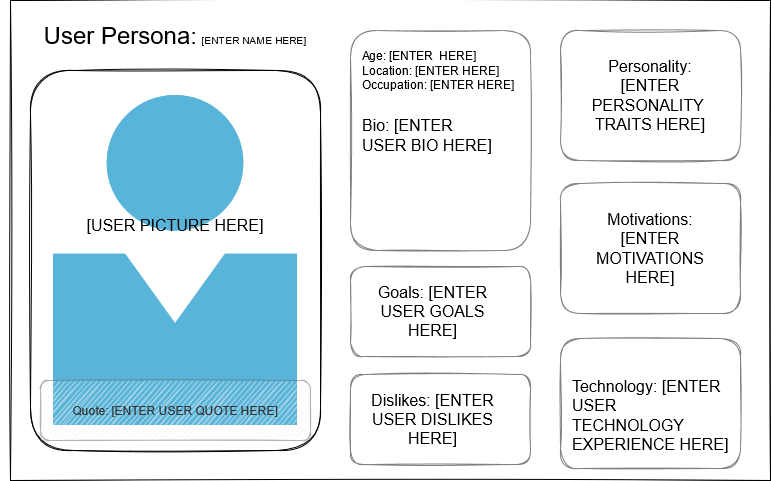

The diagram above was exported from draw.io. Its source (the exported page's mxGraphModel, read from the mxfile embedded in the PNG):
<mxGraphModel dx="1027" dy="512" grid="1" gridSize="10" guides="1" tooltips="1" connect="1" arrows="1" fold="1" page="1" pageScale="1" pageWidth="850" pageHeight="1100" math="0" shadow="0">
  <root>
    <mxCell id="0" />
    <mxCell id="1" parent="0" />
    <mxCell id="EInlpvZuZS8mgnIWAViY-1" value="" style="rounded=0;whiteSpace=wrap;html=1;sketch=1;" vertex="1" parent="1">
      <mxGeometry x="40" y="40" width="760" height="480" as="geometry" />
    </mxCell>
    <mxCell id="EInlpvZuZS8mgnIWAViY-8" value="" style="rounded=1;whiteSpace=wrap;html=1;fontSize=16;align=right;sketch=1;" vertex="1" parent="1">
      <mxGeometry x="60" y="110" width="290" height="380" as="geometry" />
    </mxCell>
    <mxCell id="EInlpvZuZS8mgnIWAViY-7" value="" style="sketch=1;aspect=fixed;html=1;points=[];align=center;image;fontSize=12;image=img/lib/mscae/Person.svg;" vertex="1" parent="1">
      <mxGeometry x="82.75" y="134.79" width="244.5" height="330.42" as="geometry" />
    </mxCell>
    <mxCell id="EInlpvZuZS8mgnIWAViY-3" value="Quote: [ENTER USER QUOTE HERE]" style="rounded=1;whiteSpace=wrap;html=1;glass=0;opacity=50;fillColor=#f5f5f5;fontColor=#333333;strokeColor=#666666;sketch=1;" vertex="1" parent="1">
      <mxGeometry x="70" y="420" width="270" height="60" as="geometry" />
    </mxCell>
    <mxCell id="EInlpvZuZS8mgnIWAViY-5" value="&lt;div style=&quot;font-size: 16px&quot; align=&quot;right&quot;&gt;&lt;font style=&quot;font-size: 24px&quot;&gt;User Persona:&lt;/font&gt; &lt;font size=&quot;1&quot;&gt;[ENTER NAME HERE]&lt;/font&gt;&lt;br&gt;&lt;/div&gt;" style="text;html=1;strokeColor=none;fillColor=none;align=center;verticalAlign=middle;whiteSpace=wrap;rounded=0;sketch=1;" vertex="1" parent="1">
      <mxGeometry x="30" y="60" width="350" height="30" as="geometry" />
    </mxCell>
    <mxCell id="EInlpvZuZS8mgnIWAViY-9" value="[USER PICTURE HERE]" style="text;html=1;strokeColor=none;fillColor=none;align=center;verticalAlign=middle;whiteSpace=wrap;rounded=0;glass=0;fontSize=16;opacity=50;sketch=1;" vertex="1" parent="1">
      <mxGeometry x="115" y="190" width="180" height="150" as="geometry" />
    </mxCell>
    <mxCell id="EInlpvZuZS8mgnIWAViY-10" value="" style="rounded=1;whiteSpace=wrap;html=1;glass=0;fontSize=16;align=right;opacity=50;sketch=1;shadow=0;" vertex="1" parent="1">
      <mxGeometry x="590" y="70" width="180" height="130" as="geometry" />
    </mxCell>
    <mxCell id="EInlpvZuZS8mgnIWAViY-13" value="" style="rounded=1;whiteSpace=wrap;html=1;glass=0;fontSize=16;align=right;opacity=50;sketch=1;shadow=0;" vertex="1" parent="1">
      <mxGeometry x="380" y="70" width="180" height="220" as="geometry" />
    </mxCell>
    <mxCell id="EInlpvZuZS8mgnIWAViY-14" value="" style="rounded=1;whiteSpace=wrap;html=1;glass=0;fontSize=16;align=right;opacity=50;sketch=1;shadow=0;" vertex="1" parent="1">
      <mxGeometry x="590" y="223" width="180" height="130" as="geometry" />
    </mxCell>
    <mxCell id="EInlpvZuZS8mgnIWAViY-15" value="" style="rounded=1;whiteSpace=wrap;html=1;glass=0;fontSize=16;align=right;opacity=50;sketch=1;shadow=0;" vertex="1" parent="1">
      <mxGeometry x="590" y="378" width="180" height="130" as="geometry" />
    </mxCell>
    <mxCell id="EInlpvZuZS8mgnIWAViY-17" value="" style="rounded=1;whiteSpace=wrap;html=1;glass=0;fontSize=16;align=right;opacity=50;sketch=1;shadow=0;" vertex="1" parent="1">
      <mxGeometry x="380" y="306" width="180" height="90" as="geometry" />
    </mxCell>
    <mxCell id="EInlpvZuZS8mgnIWAViY-18" value="&lt;div style=&quot;font-size: 12px&quot; align=&quot;left&quot;&gt;&lt;font style=&quot;font-size: 12px&quot;&gt;Age: [ENTER&amp;nbsp; HERE]&lt;br&gt;Location: [ENTER HERE]&lt;br&gt;Occupation: [ENTER HERE] &lt;/font&gt;&lt;/div&gt;" style="text;html=1;strokeColor=none;fillColor=none;align=left;verticalAlign=middle;whiteSpace=wrap;rounded=0;shadow=0;glass=0;sketch=1;fontSize=16;opacity=50;" vertex="1" parent="1">
      <mxGeometry x="390" y="80" width="210" height="60" as="geometry" />
    </mxCell>
    <mxCell id="EInlpvZuZS8mgnIWAViY-19" value="Bio: [ENTER USER BIO HERE]" style="text;html=1;strokeColor=none;fillColor=none;align=left;verticalAlign=middle;whiteSpace=wrap;rounded=0;shadow=0;glass=0;sketch=1;fontSize=16;opacity=50;" vertex="1" parent="1">
      <mxGeometry x="390" y="120" width="140" height="110" as="geometry" />
    </mxCell>
    <mxCell id="EInlpvZuZS8mgnIWAViY-21" value="" style="rounded=1;whiteSpace=wrap;html=1;glass=0;fontSize=16;align=right;opacity=50;sketch=1;shadow=0;" vertex="1" parent="1">
      <mxGeometry x="380" y="414" width="180" height="90" as="geometry" />
    </mxCell>
    <mxCell id="EInlpvZuZS8mgnIWAViY-24" value="&lt;font style=&quot;font-size: 16px&quot;&gt;Goals: [ENTER USER GOALS HERE]&lt;/font&gt;" style="text;html=1;strokeColor=none;fillColor=none;align=center;verticalAlign=middle;whiteSpace=wrap;rounded=0;shadow=0;glass=0;sketch=1;fontSize=12;opacity=50;" vertex="1" parent="1">
      <mxGeometry x="390" y="336" width="145" height="30" as="geometry" />
    </mxCell>
    <mxCell id="EInlpvZuZS8mgnIWAViY-26" value="&lt;font style=&quot;font-size: 16px&quot;&gt;Dislikes: [ENTER USER DISLIKES HERE]&lt;/font&gt;" style="text;html=1;strokeColor=none;fillColor=none;align=center;verticalAlign=middle;whiteSpace=wrap;rounded=0;shadow=0;glass=0;sketch=1;fontSize=12;opacity=50;" vertex="1" parent="1">
      <mxGeometry x="390" y="444" width="145" height="30" as="geometry" />
    </mxCell>
    <mxCell id="EInlpvZuZS8mgnIWAViY-27" value="&lt;font style=&quot;font-size: 16px&quot;&gt;Motivations: [ENTER MOTIVATIONS HERE]&lt;/font&gt;" style="text;html=1;strokeColor=none;fillColor=none;align=center;verticalAlign=middle;whiteSpace=wrap;rounded=0;shadow=0;glass=0;sketch=1;fontSize=16;opacity=50;" vertex="1" parent="1">
      <mxGeometry x="620" y="273" width="120" height="30" as="geometry" />
    </mxCell>
    <mxCell id="EInlpvZuZS8mgnIWAViY-28" value="&lt;font style=&quot;font-size: 16px&quot;&gt;Personality: [ENTER PERSONALITY&amp;nbsp; TRAITS HERE]&lt;/font&gt;" style="text;html=1;strokeColor=none;fillColor=none;align=center;verticalAlign=middle;whiteSpace=wrap;rounded=0;shadow=0;glass=0;sketch=1;fontSize=16;opacity=50;" vertex="1" parent="1">
      <mxGeometry x="620" y="120" width="120" height="30" as="geometry" />
    </mxCell>
    <mxCell id="EInlpvZuZS8mgnIWAViY-29" value="&lt;font style=&quot;font-size: 16px&quot;&gt;Technology: [ENTER USER TECHNOLOGY EXPERIENCE HERE]&lt;/font&gt;" style="text;whiteSpace=wrap;html=1;fontSize=16;" vertex="1" parent="1">
      <mxGeometry x="600" y="410" width="160" height="30" as="geometry" />
    </mxCell>
  </root>
</mxGraphModel>